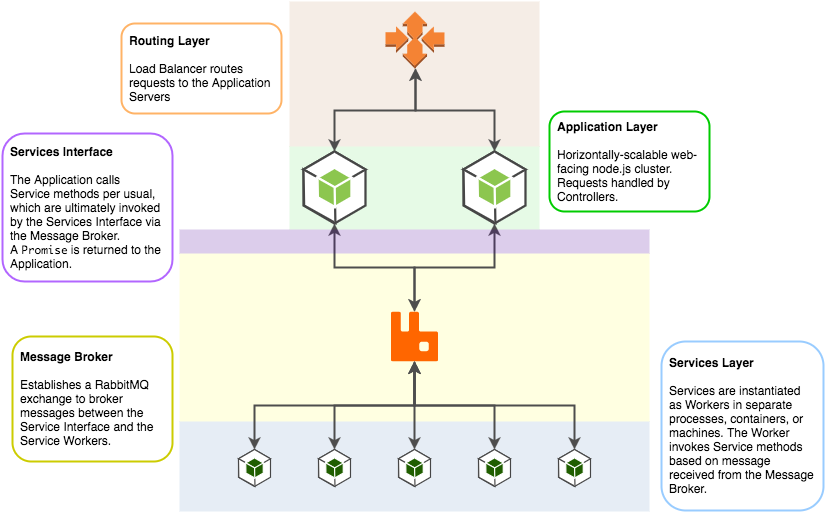

The diagram above was exported from draw.io. Its source (the exported page's mxGraphModel, read from the mxfile embedded in the PNG):
<mxGraphModel dx="954" dy="603" grid="1" gridSize="10" guides="1" tooltips="1" connect="1" arrows="1" fold="1" page="1" pageScale="1" pageWidth="826" pageHeight="1169" background="#ffffff" math="0" shadow="0">
  <root>
    <mxCell id="0" />
    <mxCell id="1" parent="0" />
    <mxCell id="15" value="" style="whiteSpace=wrap;html=1;fillColor=#FFFF66;opacity=20;strokeColor=none;rounded=0;glass=0;shadow=0;comic=0;" vertex="1" parent="1">
      <mxGeometry x="178" y="252" width="470" height="168" as="geometry" />
    </mxCell>
    <mxCell id="12eb1579e03a8ca-4" value="" style="whiteSpace=wrap;html=1;fillColor=#994C00;opacity=10;strokeColor=none;rounded=0;glass=0;shadow=0;comic=0;" parent="1" vertex="1">
      <mxGeometry x="288" width="250" height="145" as="geometry" />
    </mxCell>
    <mxCell id="2690dd3d76960c14-44" value="" style="whiteSpace=wrap;html=1;fillColor=#00CC00;opacity=10;strokeColor=none;rounded=0;glass=0;shadow=0;comic=0;" parent="1" vertex="1">
      <mxGeometry x="288" y="145" width="250" height="83" as="geometry" />
    </mxCell>
    <mxCell id="2690dd3d76960c14-3" value="" style="dashed=0;html=1;shape=mxgraph.aws2.compute_and_networking.auto_scaling;strokeColor=none;rounded=0;shadow=0;glass=0;fillColor=#CCFFCC;gradientColor=none;fontSize=16;fontColor=#3D3931;" parent="1" vertex="1">
      <mxGeometry x="384" y="10" width="59" height="57" as="geometry" />
    </mxCell>
    <mxCell id="20" style="edgeStyle=orthogonalEdgeStyle;rounded=0;html=1;exitX=0.5;exitY=1;exitPerimeter=0;entryX=0.5;entryY=0;startArrow=classic;startFill=1;endArrow=classic;endFill=1;jettySize=auto;orthogonalLoop=1;strokeColor=#4D4D4D;strokeWidth=2;fontSize=16;fontColor=#3D3931;" edge="1" parent="1" source="2690dd3d76960c14-6" target="16">
      <mxGeometry relative="1" as="geometry" />
    </mxCell>
    <mxCell id="2690dd3d76960c14-6" value="" style="dashed=0;html=1;shape=mxgraph.aws2.sdks.nodejs;strokeColor=none;rounded=0;shadow=0;glass=0;fillColor=#CCFFCC;gradientColor=none;fontSize=16;fontColor=#3D3931;" parent="1" vertex="1">
      <mxGeometry x="302" y="150" width="62" height="72" as="geometry" />
    </mxCell>
    <mxCell id="2690dd3d76960c14-8" style="edgeStyle=orthogonalEdgeStyle;rounded=0;html=1;exitX=0.5;exitY=1;exitPerimeter=0;entryX=0.5;entryY=0;entryPerimeter=0;startArrow=classic;startFill=1;jettySize=auto;orthogonalLoop=1;strokeColor=#4D4D4D;strokeWidth=2;fontSize=16;fontColor=#3D3931;" parent="1" source="2690dd3d76960c14-3" target="2690dd3d76960c14-6" edge="1">
      <mxGeometry relative="1" as="geometry" />
    </mxCell>
    <mxCell id="23" style="edgeStyle=orthogonalEdgeStyle;rounded=0;html=1;exitX=0.5;exitY=1;exitPerimeter=0;entryX=0.5;entryY=0;startArrow=classic;startFill=1;endArrow=classic;endFill=1;jettySize=auto;orthogonalLoop=1;strokeColor=#4D4D4D;strokeWidth=2;fontSize=16;fontColor=#3D3931;" edge="1" parent="1" source="2690dd3d76960c14-38" target="16">
      <mxGeometry relative="1" as="geometry" />
    </mxCell>
    <mxCell id="2690dd3d76960c14-38" value="" style="dashed=0;html=1;shape=mxgraph.aws2.sdks.nodejs;strokeColor=none;rounded=0;shadow=0;glass=0;fillColor=#CCFFCC;gradientColor=none;fontSize=16;fontColor=#3D3931;" parent="1" vertex="1">
      <mxGeometry x="462" y="150" width="62" height="72" as="geometry" />
    </mxCell>
    <mxCell id="2690dd3d76960c14-39" style="edgeStyle=orthogonalEdgeStyle;rounded=0;html=1;exitX=0.5;exitY=1;exitPerimeter=0;entryX=0.5;entryY=0;entryPerimeter=0;startArrow=classic;startFill=1;jettySize=auto;orthogonalLoop=1;strokeColor=#4D4D4D;strokeWidth=2;fontSize=16;fontColor=#3D3931;" parent="1" source="2690dd3d76960c14-3" target="2690dd3d76960c14-38" edge="1">
      <mxGeometry relative="1" as="geometry" />
    </mxCell>
    <mxCell id="2690dd3d76960c14-41" value="" style="whiteSpace=wrap;html=1;fillColor=#004C99;opacity=10;strokeColor=none;rounded=0;glass=0;shadow=0;comic=0;" parent="1" vertex="1">
      <mxGeometry x="178" y="420" width="470" height="90" as="geometry" />
    </mxCell>
    <mxCell id="2690dd3d76960c14-43" value="&lt;div style=&quot;text-align: left&quot;&gt;&lt;b&gt;Services Layer&lt;/b&gt;&lt;/div&gt;&lt;div style=&quot;text-align: left&quot;&gt;&lt;br&gt;&lt;/div&gt;&lt;div style=&quot;text-align: left&quot;&gt;Services are instantiated as Workers in separate processes, containers, or machines. The Worker invokes Service methods based on message received from the Message Broker.&lt;/div&gt;" style="whiteSpace=wrap;html=1;strokeColor=#99CCFF;fillColor=none;rounded=1;strokeWidth=2;spacing=8;" parent="1" vertex="1">
      <mxGeometry x="660" y="340" width="162" height="169" as="geometry" />
    </mxCell>
    <mxCell id="2690dd3d76960c14-45" value="&lt;div style=&quot;text-align: left&quot;&gt;&lt;b&gt;Application Layer&lt;/b&gt;&lt;/div&gt;&lt;div style=&quot;text-align: left&quot;&gt;&lt;br&gt;&lt;/div&gt;&lt;div style=&quot;text-align: left&quot;&gt;Horizontally-scalable web-facing node.js cluster. Requests handled by Controllers.&lt;/div&gt;" style="whiteSpace=wrap;html=1;strokeColor=#00CC00;fillColor=none;rounded=1;strokeWidth=2;spacing=8;" parent="1" vertex="1">
      <mxGeometry x="548" y="110" width="160" height="100" as="geometry" />
    </mxCell>
    <mxCell id="12eb1579e03a8ca-3" value="&lt;div style=&quot;text-align: left&quot;&gt;&lt;b&gt;Routing Layer&lt;/b&gt;&lt;/div&gt;&lt;div style=&quot;text-align: left&quot;&gt;&lt;b&gt;&lt;br&gt;&lt;/b&gt;&lt;/div&gt;&lt;div style=&quot;text-align: left&quot;&gt;Load Balancer routes requests to the Application Servers&lt;/div&gt;" style="whiteSpace=wrap;html=1;strokeColor=#FFB366;fillColor=none;rounded=1;strokeWidth=2;spacing=8;" parent="1" vertex="1">
      <mxGeometry x="120" y="22" width="160" height="90" as="geometry" />
    </mxCell>
    <mxCell id="12" value="" style="whiteSpace=wrap;html=1;fillColor=#4C0099;opacity=20;strokeColor=none;rounded=0;glass=0;shadow=0;comic=0;" parent="1" vertex="1">
      <mxGeometry x="178" y="228" width="470" height="24" as="geometry" />
    </mxCell>
    <mxCell id="13" style="edgeStyle=none;rounded=0;html=1;exitX=1;exitY=0.5;startArrow=classic;startFill=1;endArrow=classic;endFill=1;jettySize=auto;orthogonalLoop=1;strokeColor=#4D4D4D;strokeWidth=2;fontSize=16;fontColor=#3D3931;" parent="1" source="2690dd3d76960c14-43" target="2690dd3d76960c14-43" edge="1">
      <mxGeometry relative="1" as="geometry" />
    </mxCell>
    <mxCell id="14" value="&lt;div style=&quot;text-align: left&quot;&gt;&lt;b&gt;Services Interface&lt;/b&gt;&lt;/div&gt;&lt;div style=&quot;text-align: left&quot;&gt;&lt;b&gt;&lt;br&gt;&lt;/b&gt;&lt;/div&gt;&lt;div style=&quot;text-align: left&quot;&gt;The Application calls Service methods per usual, which are ultimately invoked by the Services Interface via the Message Broker. A&amp;nbsp;&lt;font face=&quot;monaco&quot; style=&quot;font-size: 11px&quot;&gt;Promise&lt;/font&gt;&amp;nbsp;is returned to the Application.&lt;/div&gt;" style="whiteSpace=wrap;html=1;strokeColor=#B266FF;fillColor=none;rounded=1;strokeWidth=2;spacing=8;" parent="1" vertex="1">
      <mxGeometry x="1" y="132" width="170" height="148" as="geometry" />
    </mxCell>
    <mxCell id="16" value="" style="shape=image;verticalLabelPosition=bottom;verticalAlign=top;image=https://worldvectorlogo.com/logos/rabbitmq.svg;" vertex="1" parent="1">
      <mxGeometry x="389" y="310" width="48" height="50" as="geometry" />
    </mxCell>
    <mxCell id="29" style="edgeStyle=orthogonalEdgeStyle;rounded=0;html=1;exitX=0.5;exitY=0;exitPerimeter=0;entryX=0.5;entryY=1;startArrow=classic;startFill=1;endArrow=classic;endFill=1;jettySize=auto;orthogonalLoop=1;strokeColor=#4D4D4D;strokeWidth=2;fontSize=16;fontColor=#3D3931;" edge="1" parent="1" source="24" target="16">
      <mxGeometry relative="1" as="geometry" />
    </mxCell>
    <mxCell id="24" value="" style="dashed=0;html=1;shape=mxgraph.aws2.sdks.javascript;strokeColor=none;rounded=0;shadow=0;glass=0;fillColor=#CCFFCC;gradientColor=none;fontSize=16;fontColor=#3D3931;" vertex="1" parent="1">
      <mxGeometry x="397" y="448" width="32" height="37" as="geometry" />
    </mxCell>
    <mxCell id="31" style="edgeStyle=orthogonalEdgeStyle;rounded=0;html=1;exitX=0.5;exitY=0;exitPerimeter=0;entryX=0.5;entryY=1;startArrow=classic;startFill=1;endArrow=classic;endFill=1;jettySize=auto;orthogonalLoop=1;strokeColor=#4D4D4D;strokeWidth=2;fontSize=16;fontColor=#3D3931;" edge="1" parent="1" source="25" target="16">
      <mxGeometry relative="1" as="geometry" />
    </mxCell>
    <mxCell id="25" value="" style="dashed=0;html=1;shape=mxgraph.aws2.sdks.javascript;strokeColor=none;rounded=0;shadow=0;glass=0;fillColor=#CCFFCC;gradientColor=none;fontSize=16;fontColor=#3D3931;" vertex="1" parent="1">
      <mxGeometry x="477" y="448" width="32" height="37" as="geometry" />
    </mxCell>
    <mxCell id="33" style="edgeStyle=orthogonalEdgeStyle;rounded=0;html=1;exitX=0.5;exitY=0;exitPerimeter=0;entryX=0.5;entryY=1;startArrow=classic;startFill=1;endArrow=classic;endFill=1;jettySize=auto;orthogonalLoop=1;strokeColor=#4D4D4D;strokeWidth=2;fontSize=16;fontColor=#3D3931;" edge="1" parent="1" source="26" target="16">
      <mxGeometry relative="1" as="geometry" />
    </mxCell>
    <mxCell id="26" value="" style="dashed=0;html=1;shape=mxgraph.aws2.sdks.javascript;strokeColor=none;rounded=0;shadow=0;glass=0;fillColor=#CCFFCC;gradientColor=none;fontSize=16;fontColor=#3D3931;" vertex="1" parent="1">
      <mxGeometry x="317" y="448" width="32" height="37" as="geometry" />
    </mxCell>
    <mxCell id="35" style="edgeStyle=orthogonalEdgeStyle;rounded=0;html=1;exitX=0.5;exitY=0;exitPerimeter=0;entryX=0.5;entryY=1;startArrow=classic;startFill=1;endArrow=classic;endFill=1;jettySize=auto;orthogonalLoop=1;strokeColor=#4D4D4D;strokeWidth=2;fontSize=16;fontColor=#3D3931;" edge="1" parent="1" source="27" target="16">
      <mxGeometry relative="1" as="geometry" />
    </mxCell>
    <mxCell id="27" value="" style="dashed=0;html=1;shape=mxgraph.aws2.sdks.javascript;strokeColor=none;rounded=0;shadow=0;glass=0;fillColor=#CCFFCC;gradientColor=none;fontSize=16;fontColor=#3D3931;" vertex="1" parent="1">
      <mxGeometry x="237" y="448" width="32" height="37" as="geometry" />
    </mxCell>
    <mxCell id="32" style="edgeStyle=orthogonalEdgeStyle;rounded=0;html=1;exitX=0.5;exitY=0;exitPerimeter=0;entryX=0.5;entryY=1;startArrow=classic;startFill=1;endArrow=classic;endFill=1;jettySize=auto;orthogonalLoop=1;strokeColor=#4D4D4D;strokeWidth=2;fontSize=16;fontColor=#3D3931;" edge="1" parent="1" source="28" target="16">
      <mxGeometry relative="1" as="geometry" />
    </mxCell>
    <mxCell id="28" value="" style="dashed=0;html=1;shape=mxgraph.aws2.sdks.javascript;strokeColor=none;rounded=0;shadow=0;glass=0;fillColor=#CCFFCC;gradientColor=none;fontSize=16;fontColor=#3D3931;" vertex="1" parent="1">
      <mxGeometry x="557" y="448" width="32" height="37" as="geometry" />
    </mxCell>
    <mxCell id="36" value="&lt;div style=&quot;text-align: left&quot;&gt;&lt;b&gt;Message Broker&lt;/b&gt;&lt;/div&gt;&lt;div style=&quot;text-align: left&quot;&gt;&lt;b&gt;&lt;br&gt;&lt;/b&gt;&lt;/div&gt;&lt;div style=&quot;text-align: left&quot;&gt;Establishes a RabbitMQ exchange to broker messages between the Service Interface and the Service Workers.&lt;/div&gt;" style="whiteSpace=wrap;html=1;strokeColor=#CCCC00;fillColor=none;rounded=1;strokeWidth=2;spacing=8;" vertex="1" parent="1">
      <mxGeometry x="11" y="335" width="160" height="125" as="geometry" />
    </mxCell>
  </root>
</mxGraphModel>